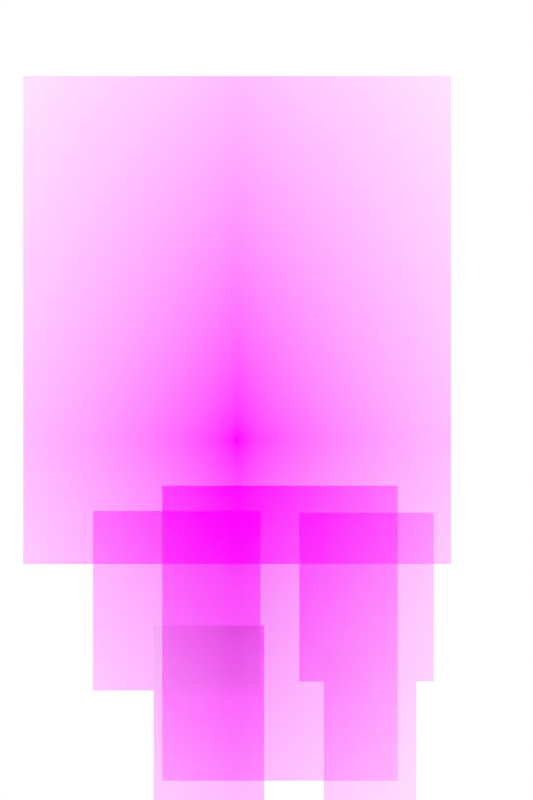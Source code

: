 # Source: Jump.blend  (saved by Blender 3.6.11; exported with 4.5.12 LTS)
import bpy
from mathutils import Matrix  # noqa: F401  (used for matrix-valued properties, if any)

bpy.ops.wm.read_factory_settings(use_empty=True)
scene = bpy.context.scene
scene.name = 'Scene'

# ---- collections
col_collection = bpy.data.collections.new('Collection'); scene.collection.children.link(col_collection)

# ---- images (referenced by path relative to the original .blend; pixels are not part of the script)
import os
ASSET_DIR = os.environ.get("B2B_ASSET_DIR", "")  # directory of the original .blend (textures are referenced by path, not embedded)
HERE = os.path.dirname(os.path.abspath(__file__))  # packed textures are extracted next to this script under _unpacked/

def load_image(name, relpath, width, height, colorspace="sRGB"):
    """Load a texture the original file referenced (path relative to the .blend, or extracted next to this script)."""
    p = next((c for c in (os.path.join(HERE, relpath), os.path.join(ASSET_DIR, relpath)) if relpath and os.path.exists(c)), "")
    if p:
        img = bpy.data.images.load(p, check_existing=True)
        img.name = name
    else:  # same state as the original file: an image datablock whose file is absent (Cycles renders it pink)
        img = bpy.data.images.new(name, width, height)
        img.source = "FILE"
        img.filepath = "//" + (relpath or name)
    img.colorspace_settings.name = colorspace
    return img
img_body2_png = load_image('body2.png', 'body2.png', 1024, 1024, 'sRGB')
img_head_png = load_image('head.png', 'head.png', 1024, 1024, 'sRGB')
img_l_arm_png = load_image('L_arm.png', 'L_arm.png', 1024, 1024, 'sRGB')
img_l_leg_png = load_image('L_leg.png', 'L_leg.png', 1024, 1024, 'sRGB')
img_r_arm_png = load_image('R_arm.png', 'R_arm.png', 1024, 1024, 'sRGB')
img_r_leg_png = load_image('R_leg.png', 'R_leg.png', 1024, 1024, 'sRGB')

# ---- materials (node trees are filled in below, after node groups)
mat_body = bpy.data.materials.new('body')
mat_body.surface_render_method = 'BLENDED'
mat_body.blend_method = 'BLEND'
mat_head = bpy.data.materials.new('head')
mat_head.surface_render_method = 'BLENDED'
mat_head.blend_method = 'BLEND'
mat_l_arm = bpy.data.materials.new('L_arm')
mat_l_arm.surface_render_method = 'BLENDED'
mat_l_arm.blend_method = 'BLEND'
mat_l_leg = bpy.data.materials.new('L_leg')
mat_l_leg.surface_render_method = 'BLENDED'
mat_l_leg.blend_method = 'BLEND'
mat_r_arm = bpy.data.materials.new('R_arm')
mat_r_arm.surface_render_method = 'BLENDED'
mat_r_arm.blend_method = 'BLEND'
mat_r_leg = bpy.data.materials.new('R_leg')

# ---- material node trees
mat_body.use_nodes = True; mat_body.node_tree.nodes.clear()
_N = mat_body.node_tree.nodes; _L = mat_body.node_tree.links
n0 = _N.new('ShaderNodeOutputMaterial'); n0.name = 'Material Output'; n0.location = (179, 227)
n1 = _N.new('ShaderNodeBsdfPrincipled'); n1.name = 'Principled BSDF'; n1.location = (-121, 227)
n1.distribution = 'GGX'
n1.subsurface_method = 'RANDOM_WALK_SKIN'
n1.inputs[3].default_value = 1.45
n1.inputs[13].default_value = 0.0
n1.inputs[27].default_value = (0.0, 0.0, 0.0, 1.0)
n1.inputs[28].default_value = 1.0
n2 = _N.new('ShaderNodeTexImage'); n2.name = 'Image Texture'; n2.location = (-564, 160)
n2.image = img_body2_png
n2.extension = 'CLIP'
_L.new(n2.outputs[0], n1.inputs[0])
_L.new(n2.outputs[1], n1.inputs[4])
_L.new(n1.outputs[0], n0.inputs[0])
n0.is_active_output = True
mat_head.use_nodes = True; mat_head.node_tree.nodes.clear()
_N = mat_head.node_tree.nodes; _L = mat_head.node_tree.links
n0 = _N.new('ShaderNodeOutputMaterial'); n0.name = 'Material Output'; n0.location = (300, 300)
n1 = _N.new('ShaderNodeTexImage'); n1.name = 'Image Texture'; n1.location = (-200, 300)
n1.image = img_head_png
n1.extension = 'CLIP'
n2 = _N.new('ShaderNodeBsdfPrincipled'); n2.name = 'Principled BSDF'; n2.location = (0, 300)
n2.distribution = 'GGX'
n2.subsurface_method = 'RANDOM_WALK_SKIN'
n2.inputs[3].default_value = 1.45
n2.inputs[13].default_value = 0.0
n2.inputs[27].default_value = (0.0, 0.0, 0.0, 1.0)
n2.inputs[28].default_value = 1.0
_L.new(n1.outputs[0], n2.inputs[0])
_L.new(n1.outputs[1], n2.inputs[4])
_L.new(n2.outputs[0], n0.inputs[0])
n0.is_active_output = True
mat_l_arm.use_nodes = True; mat_l_arm.node_tree.nodes.clear()
_N = mat_l_arm.node_tree.nodes; _L = mat_l_arm.node_tree.links
n0 = _N.new('ShaderNodeOutputMaterial'); n0.name = 'Material Output'; n0.location = (300, 300)
n1 = _N.new('ShaderNodeTexImage'); n1.name = 'Image Texture'; n1.location = (-200, 300)
n1.image = img_l_arm_png
n1.extension = 'CLIP'
n2 = _N.new('ShaderNodeBsdfPrincipled'); n2.name = 'Principled BSDF'; n2.location = (0, 300)
n2.distribution = 'GGX'
n2.subsurface_method = 'RANDOM_WALK_SKIN'
n2.inputs[3].default_value = 1.45
n2.inputs[27].default_value = (0.0, 0.0, 0.0, 1.0)
n2.inputs[28].default_value = 1.0
_L.new(n1.outputs[0], n2.inputs[0])
_L.new(n1.outputs[1], n2.inputs[4])
_L.new(n2.outputs[0], n0.inputs[0])
n0.is_active_output = True
mat_l_leg.use_nodes = True; mat_l_leg.node_tree.nodes.clear()
_N = mat_l_leg.node_tree.nodes; _L = mat_l_leg.node_tree.links
n0 = _N.new('ShaderNodeOutputMaterial'); n0.name = 'Material Output'; n0.location = (300, 300)
n1 = _N.new('ShaderNodeTexImage'); n1.name = 'Image Texture'; n1.location = (-200, 300)
n1.image = img_l_leg_png
n1.extension = 'CLIP'
n2 = _N.new('ShaderNodeBsdfPrincipled'); n2.name = 'Principled BSDF'; n2.location = (0, 300)
n2.distribution = 'GGX'
n2.subsurface_method = 'RANDOM_WALK_SKIN'
n2.inputs[3].default_value = 1.45
n2.inputs[27].default_value = (0.0, 0.0, 0.0, 1.0)
n2.inputs[28].default_value = 1.0
_L.new(n1.outputs[0], n2.inputs[0])
_L.new(n1.outputs[1], n2.inputs[4])
_L.new(n2.outputs[0], n0.inputs[0])
n0.is_active_output = True
mat_r_arm.use_nodes = True; mat_r_arm.node_tree.nodes.clear()
_N = mat_r_arm.node_tree.nodes; _L = mat_r_arm.node_tree.links
n0 = _N.new('ShaderNodeOutputMaterial'); n0.name = 'Material Output'; n0.location = (300, 300)
n1 = _N.new('ShaderNodeTexImage'); n1.name = 'Image Texture'; n1.location = (-200, 300)
n1.image = img_r_arm_png
n1.extension = 'CLIP'
n2 = _N.new('ShaderNodeBsdfPrincipled'); n2.name = 'Principled BSDF'; n2.location = (0, 300)
n2.distribution = 'GGX'
n2.subsurface_method = 'RANDOM_WALK_SKIN'
n2.inputs[3].default_value = 1.45
n2.inputs[27].default_value = (0.0, 0.0, 0.0, 1.0)
n2.inputs[28].default_value = 1.0
_L.new(n1.outputs[0], n2.inputs[0])
_L.new(n1.outputs[1], n2.inputs[4])
_L.new(n2.outputs[0], n0.inputs[0])
n0.is_active_output = True
mat_r_leg.use_nodes = True; mat_r_leg.node_tree.nodes.clear()
_N = mat_r_leg.node_tree.nodes; _L = mat_r_leg.node_tree.links
n0 = _N.new('ShaderNodeOutputMaterial'); n0.name = 'Material Output'; n0.location = (300, 300)
n1 = _N.new('ShaderNodeBsdfPrincipled'); n1.name = 'Principled BSDF'; n1.location = (0, 300)
n1.distribution = 'GGX'
n1.subsurface_method = 'RANDOM_WALK_SKIN'
n1.inputs[2].default_value = 0.0
n1.inputs[3].default_value = 1.45
n1.inputs[13].default_value = 0.0
n1.inputs[27].default_value = (0.0, 0.0, 0.0, 1.0)
n1.inputs[28].default_value = 1.0
n2 = _N.new('ShaderNodeTexImage'); n2.name = 'Image Texture'; n2.location = (-459, 220)
n2.image = img_r_leg_png
n2.extension = 'CLIP'
_L.new(n2.outputs[0], n1.inputs[0])
_L.new(n2.outputs[1], n1.inputs[4])
_L.new(n1.outputs[0], n0.inputs[0])
n0.is_active_output = True

# ---- world
world_world = bpy.data.worlds.new('World'); scene.world = world_world
world_world.use_nodes = True; world_world.node_tree.nodes.clear()
_N = world_world.node_tree.nodes; _L = world_world.node_tree.links
n0 = _N.new('ShaderNodeOutputWorld'); n0.name = 'World Output'; n0.location = (300, 300)
n1 = _N.new('ShaderNodeBackground'); n1.name = 'Background'; n1.location = (10, 300)
n1.inputs[0].default_value = (1.0, 1.0, 1.0, 1.0)
_L.new(n1.outputs[0], n0.inputs[0])
n0.is_active_output = True
world_world.color = (0.05088, 0.05088, 0.05088)
world_world.use_sun_shadow = False
world_world.sun_shadow_jitter_overblur = 0.0

# ---- cameras
cam_camera_001 = bpy.data.cameras.new('Camera.001')
cam_camera_001.type = 'ORTHO'
cam_camera_001.ortho_scale = 1.1

# ---- meshes
me_body = bpy.data.meshes.new('body')
me_body.from_pydata([(-0.103, -0.06328, 0.0), (0.2209, -0.06328, 0.0), (-0.103, -0.469, 0.0), (0.2209, -0.469, 0.0)], [], [(2, 3, 1, 0)])
_uv = me_body.uv_layers.new(name='UVMap')
_uv.uv.foreach_set('vector', [0.3249, 0.03102, 0.8755, 0.03102, 0.8755, 0.4367, 0.3249, 0.4367])
me_body.materials.append(mat_body)
me_body.update()
me_head = bpy.data.meshes.new('head')
me_head.from_pydata([(-0.2941, 0.5, 0.0), (0.2941, 0.5, 0.0), (-0.2941, -0.1712, 0.0), (0.2941, -0.1712, 0.0)], [], [(2, 3, 1, 0)])
_uv = me_head.uv_layers.new(name='UVMap')
_uv.uv.foreach_set('vector', [0.0, 0.3288, 1.0, 0.3288, 1.0, 1.0, 0.0, 1.0])
me_head.materials.append(mat_head)
me_head.update()
me_l_arm = bpy.data.meshes.new('L_arm')
me_l_arm.from_pydata([(0.08563, -0.1005, 0.0), (0.2705, -0.1005, 0.0), (0.08563, -0.3325, 0.0), (0.2705, -0.3325, 0.0)], [], [(2, 3, 1, 0)])
_uv = me_l_arm.uv_layers.new(name='UVMap')
_uv.uv.foreach_set('vector', [0.6456, 0.1675, 0.9599, 0.1675, 0.9599, 0.3995, 0.6456, 0.3995])
me_l_arm.materials.append(mat_l_arm)
me_l_arm.update()
me_l_leg = bpy.data.meshes.new('L_leg')
me_l_leg.from_pydata([(0.1191, -0.5, 0.0), (0.1191, -0.2854, 0.0), (0.2466, -0.5, 0.0), (0.2466, -0.2854, 0.0)], [], [(0, 2, 3, 1)])
_uv = me_l_leg.uv_layers.new(name='UVMap')
_uv.uv.foreach_set('vector', [0.7025, 0.0, 0.9193, 0.0, 0.9193, 0.2146, 0.7025, 0.2146])
me_l_leg.materials.append(mat_l_leg)
me_l_leg.update()
me_r_arm = bpy.data.meshes.new('R_arm')
me_r_arm.from_pydata([(0.03227, -0.09801, 0.0), (-0.1982, -0.09801, 0.0), (0.03227, -0.3449, 0.0), (-0.1982, -0.3449, 0.0)], [], [(3, 2, 0, 1)])
_uv = me_r_arm.uv_layers.new(name='UVMap')
_uv.uv.foreach_set('vector', [0.1631, 0.1551, 0.5549, 0.1551, 0.5549, 0.402, 0.1631, 0.402])
me_r_arm.materials.append(mat_r_arm)
me_r_arm.update()
me_r_leg = bpy.data.meshes.new('R_leg')
me_r_leg.from_pydata([(0.03723, -0.5, 0.0), (0.03723, -0.2556, 0.0), (-0.1147, -0.5, 0.0), (-0.1147, -0.2556, 0.0)], [], [(2, 0, 1, 3)])
_uv = me_r_leg.uv_layers.new(name='UVMap')
_uv.uv.foreach_set('vector', [0.3049, 0.0, 0.5633, 0.0, 0.5633, 0.2444, 0.3049, 0.2444])
me_r_leg.materials.append(mat_r_leg)
me_r_leg.update()
arm_armature_002 = bpy.data.armatures.new('Armature.002')  # bones are not reproduced

# ---- objects
ob_body = bpy.data.objects.new('body', me_body)
ob_head = bpy.data.objects.new('head', me_head)
ob_l_arm = bpy.data.objects.new('L_arm', me_l_arm)
ob_l_leg = bpy.data.objects.new('L_leg', me_l_leg)
ob_r_arm = bpy.data.objects.new('R_arm', me_r_arm)
ob_r_leg = bpy.data.objects.new('R_leg', me_r_leg)
ob_armature = bpy.data.objects.new('Armature', arm_armature_002)
ob_camera = bpy.data.objects.new('Camera', cam_camera_001)

# ---- transforms, parenting, visibility, modifiers, constraints
ob_body.parent = ob_armature
ob_body.matrix_parent_inverse = Matrix(((1.0, -0.0, 0.0, -0.09691), (-0.0, 1.0, -0.0, -0.02571), (0.0, -0.0, 1.0, -0.4375), (-0.0, 0.0, -0.0, 1.0)))
ob_body.location = (0.0, 0.0, 0.3125)
ob_body.scale = (1.0, 1.0, 0.25)
_vg = ob_body.vertex_groups.new(name='Bone')
_vg = ob_body.vertex_groups.new(name='body')
for _i, _w in zip([0, 1, 2, 3], [0.9745, 0.984, 0.9923, 0.9806]): _vg.add([_i], _w, 'REPLACE')
_vg = ob_body.vertex_groups.new(name='Bone.002')
_vg = ob_body.vertex_groups.new(name='Bone.003')
for _i, _w in zip([0, 1, 2, 3], [8.536e-06, 8.718e-06, 7.445e-06, 1.231e-05]): _vg.add([_i], _w, 'REPLACE')
_vg = ob_body.vertex_groups.new(name='Bone.004')
_vg = ob_body.vertex_groups.new(name='Bone.005')
_vg = ob_body.vertex_groups.new(name='Bone.006')
_vg = ob_body.vertex_groups.new(name='Bone.007')
for _i, _w in zip([0, 1, 2, 3], [0.001795, 0.002363, 1.93e-08, 8.688e-06]): _vg.add([_i], _w, 'REPLACE')
_vg = ob_body.vertex_groups.new(name='Bone.001')
for _i, _w in zip([0, 1, 2, 3], [0.9998, 0.9939, 1.0, 0.9983]): _vg.add([_i], _w, 'REPLACE')
_m = ob_body.modifiers.new('Armature', 'ARMATURE')
_m.object = ob_armature
ob_head.parent = ob_armature
ob_head.matrix_parent_inverse = Matrix(((1.0, -0.0, 0.0, -0.09691), (-0.0, 1.0, -0.0, -0.02571), (0.0, -0.0, 1.0, -0.4375), (-0.0, 0.0, -0.0, 1.0)))
ob_head.location = (0.0, 0.0, 0.4375)
ob_head.scale = (1.0, 1.0, 0.25)
_vg = ob_head.vertex_groups.new(name='Bone')
for _i, _w in zip([0, 1, 2, 3], [0.9978, 0.9686, 0.9619, 0.9981]): _vg.add([_i], _w, 'REPLACE')
_vg = ob_head.vertex_groups.new(name='Bone.001')
for _i, _w in zip([0, 1, 2, 3], [0.9999, 0.9999, 0.9826, 0.9803]): _vg.add([_i], _w, 'REPLACE')
_vg = ob_head.vertex_groups.new(name='Bone.002')
_vg = ob_head.vertex_groups.new(name='Bone.003')
_vg = ob_head.vertex_groups.new(name='Bone.004')
_vg = ob_head.vertex_groups.new(name='Bone.005')
_vg = ob_head.vertex_groups.new(name='Bone.006')
for _i, _w in zip([0, 1, 2, 3], [0.001658, 0.002297, 0.01272, 0.005192]): _vg.add([_i], _w, 'REPLACE')
_vg = ob_head.vertex_groups.new(name='Bone.007')
for _i, _w in zip([0, 1, 2, 3], [0.007885, 0.001905, 0.005839, 0.0007333]): _vg.add([_i], _w, 'REPLACE')
_m = ob_head.modifiers.new('Armature', 'ARMATURE')
_m.object = ob_armature
ob_l_arm.parent = ob_armature
ob_l_arm.matrix_parent_inverse = Matrix(((1.0, -0.0, 0.0, -0.09691), (-0.0, 1.0, -0.0, -0.02571), (0.0, -0.0, 1.0, -0.4375), (-0.0, 0.0, -0.0, 1.0)))
ob_l_arm.location = (0.0, 0.0, 0.25)
ob_l_arm.scale = (1.0, 1.0, 0.25)
_vg = ob_l_arm.vertex_groups.new(name='Bone')
for _i, _w in zip([1], [0.0]): _vg.add([_i], _w, 'REPLACE')
_vg = ob_l_arm.vertex_groups.new(name='Bone.001')
for _i, _w in zip([2], [0.0]): _vg.add([_i], _w, 'REPLACE')
_vg = ob_l_arm.vertex_groups.new(name='Bone.002')
_vg = ob_l_arm.vertex_groups.new(name='Bone.003')
_vg = ob_l_arm.vertex_groups.new(name='Bone.004')
_vg = ob_l_arm.vertex_groups.new(name='Bone.005')
for _i, _w in zip([0, 1, 2, 3], [0.0004161, 9.88e-07, 0.0137, 2.948e-07]): _vg.add([_i], _w, 'REPLACE')
_vg = ob_l_arm.vertex_groups.new(name='Bone.006')
_vg = ob_l_arm.vertex_groups.new(name='Bone.007')
for _i, _w in zip([0, 1, 2, 3], [0.9976, 0.9997, 0.9724, 0.9866]): _vg.add([_i], _w, 'REPLACE')
_m = ob_l_arm.modifiers.new('Armature', 'ARMATURE')
_m.object = ob_armature
ob_l_leg.parent = ob_armature
ob_l_leg.matrix_parent_inverse = Matrix(((1.0, -0.0, 0.0, -0.09691), (-0.0, 1.0, -0.0, -0.02571), (0.0, -0.0, 1.0, -0.4375), (-0.0, 0.0, -0.0, 1.0)))
ob_l_leg.location = (0.0, 0.0, 0.25)
ob_l_leg.scale = (1.0, 1.0, 0.25)
_vg = ob_l_leg.vertex_groups.new(name='Bone')
_vg = ob_l_leg.vertex_groups.new(name='Bone.001')
for _i, _w in zip([0, 1, 2, 3], [0.0002411, 0.9985, 5.044e-07, 1.0]): _vg.add([_i], _w, 'REPLACE')
_vg = ob_l_leg.vertex_groups.new(name='Bone.002')
_vg = ob_l_leg.vertex_groups.new(name='Bone.003')
_vg = ob_l_leg.vertex_groups.new(name='Bone.004')
for _i, _w in zip([1, 3], [0.99, 0.9927]): _vg.add([_i], _w, 'REPLACE')
_vg = ob_l_leg.vertex_groups.new(name='Bone.005')
for _i, _w in zip([0, 1, 2, 3], [0.9994, 0.0001625, 1.0, 0.003493]): _vg.add([_i], _w, 'REPLACE')
_vg = ob_l_leg.vertex_groups.new(name='Bone.006')
_vg = ob_l_leg.vertex_groups.new(name='Bone.007')
for _i, _w in zip([0, 1, 2, 3], [0.01063, 0.01735, 0.0266, 0.006666]): _vg.add([_i], _w, 'REPLACE')
_m = ob_l_leg.modifiers.new('Armature', 'ARMATURE')
_m.object = ob_armature
ob_r_arm.parent = ob_armature
ob_r_arm.matrix_parent_inverse = Matrix(((1.0, -0.0, 0.0, -0.09691), (-0.0, 1.0, -0.0, -0.02571), (0.0, -0.0, 1.0, -0.4375), (-0.0, 0.0, -0.0, 1.0)))
ob_r_arm.location = (0.0, 0.0, 0.375)
ob_r_arm.scale = (1.0, 1.0, 0.25)
_vg = ob_r_arm.vertex_groups.new(name='Bone')
_vg = ob_r_arm.vertex_groups.new(name='Bone.001')
for _i, _w in zip([0, 1, 2, 3], [0.9997, 1.0, 0.9999, 0.9978]): _vg.add([_i], _w, 'REPLACE')
_vg = ob_r_arm.vertex_groups.new(name='Bone.002')
for _i, _w in zip([0, 1, 2, 3], [1.055e-05, 0.0009381, 0.0105, 7.506e-05]): _vg.add([_i], _w, 'REPLACE')
_vg = ob_r_arm.vertex_groups.new(name='Bone.003')
for _i, _w in zip([0, 1, 2, 3], [0.002327, 0.0004608, 0.05969, 1.099e-06]): _vg.add([_i], _w, 'REPLACE')
_vg = ob_r_arm.vertex_groups.new(name='Bone.004')
_vg = ob_r_arm.vertex_groups.new(name='Bone.005')
_vg = ob_r_arm.vertex_groups.new(name='Bone.006')
for _i, _w in zip([0, 1, 2, 3], [0.9814, 0.9907, 0.9751, 1.0]): _vg.add([_i], _w, 'REPLACE')
_vg = ob_r_arm.vertex_groups.new(name='Bone.007')
_m = ob_r_arm.modifiers.new('Armature', 'ARMATURE')
_m.object = ob_armature
ob_r_leg.parent = ob_armature
ob_r_leg.matrix_parent_inverse = Matrix(((1.0, -0.0, 0.0, -0.09691), (-0.0, 1.0, -0.0, -0.02571), (0.0, -0.0, 1.0, -0.4375), (-0.0, 0.0, -0.0, 1.0)))
ob_r_leg.location = (0.0, 0.0, 0.375)
ob_r_leg.scale = (1.0, 1.0, 0.25)
_vg = ob_r_leg.vertex_groups.new(name='Bone')
_vg = ob_r_leg.vertex_groups.new(name='Bone.001')
_vg = ob_r_leg.vertex_groups.new(name='Bone.002')
for _i, _w in zip([0, 1, 2, 3], [0.02152, 0.994, 0.9204, 0.9966]): _vg.add([_i], _w, 'REPLACE')
_vg = ob_r_leg.vertex_groups.new(name='Bone.003')
for _i, _w in zip([0, 1, 2, 3], [1.0, 0.0, 0.9998, 0.0115]): _vg.add([_i], _w, 'REPLACE')
_vg = ob_r_leg.vertex_groups.new(name='Bone.004')
_vg = ob_r_leg.vertex_groups.new(name='Bone.005')
_vg = ob_r_leg.vertex_groups.new(name='Bone.006')
for _i, _w in zip([0, 1, 2, 3], [0.0, 0.001814, 0.00897, 0.001619]): _vg.add([_i], _w, 'REPLACE')
_vg = ob_r_leg.vertex_groups.new(name='Bone.007')
_m = ob_r_leg.modifiers.new('Armature', 'ARMATURE')
_m.object = ob_armature
ob_armature.location = (0.09691, 0.02571, 0.4375)
ob_camera.location = (0.04044, 0.05448, 0.6026)

# ---- collection membership
col_collection.objects.link(ob_body)
col_collection.objects.link(ob_head)
col_collection.objects.link(ob_l_arm)
col_collection.objects.link(ob_l_leg)
col_collection.objects.link(ob_r_arm)
col_collection.objects.link(ob_r_leg)
col_collection.objects.link(ob_armature)
col_collection.objects.link(ob_camera)

# ---- scene / render settings (as saved in the file)
scene.camera = ob_camera
scene.frame_start = 1; scene.frame_end = 25; scene.frame_set(16)
scene.render.engine = 'BLENDER_EEVEE_NEXT'
scene.render.resolution_x = 500
scene.render.resolution_y = 750
scene.render.fps = 15
scene.render.frame_map_old = 50
scene.render.frame_map_new = 25
scene.render.film_transparent = True
scene.cycles.sampling_pattern = 'TABULATED_SOBOL'
scene.view_settings.view_transform = 'Standard'
bpy.context.view_layer.update()
